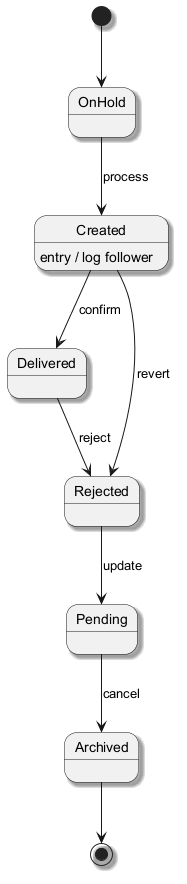

The diagram above was rendered by PlantUML. Its source (embedded in the PNG):
@startuml
skinparam backgroundColor #FFFFFF
skinparam classBackgroundColor #F1F8E9
skinparam classBorderColor #33691E
skinparam shadowing true
[*] --> OnHold
OnHold --> Created : process
Created --> Delivered : confirm
Created : entry / log follower
Delivered --> Rejected : reject
Rejected --> Pending : update
Pending --> Archived : cancel
Created --> Rejected : revert
Archived --> [*]
@enduml